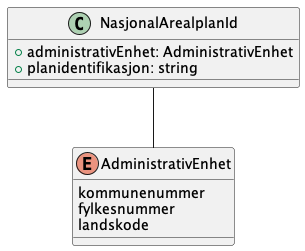

The diagram above was rendered by PlantUML. Its source (embedded in the PNG):
@startuml
class NasjonalArealplanId {
    +administrativEnhet: AdministrativEnhet
    +planidentifikasjon: string
}

NasjonalArealplanId -- AdministrativEnhet

enum AdministrativEnhet {
    kommunenummer
    fylkesnummer
    landskode
}

@enduml